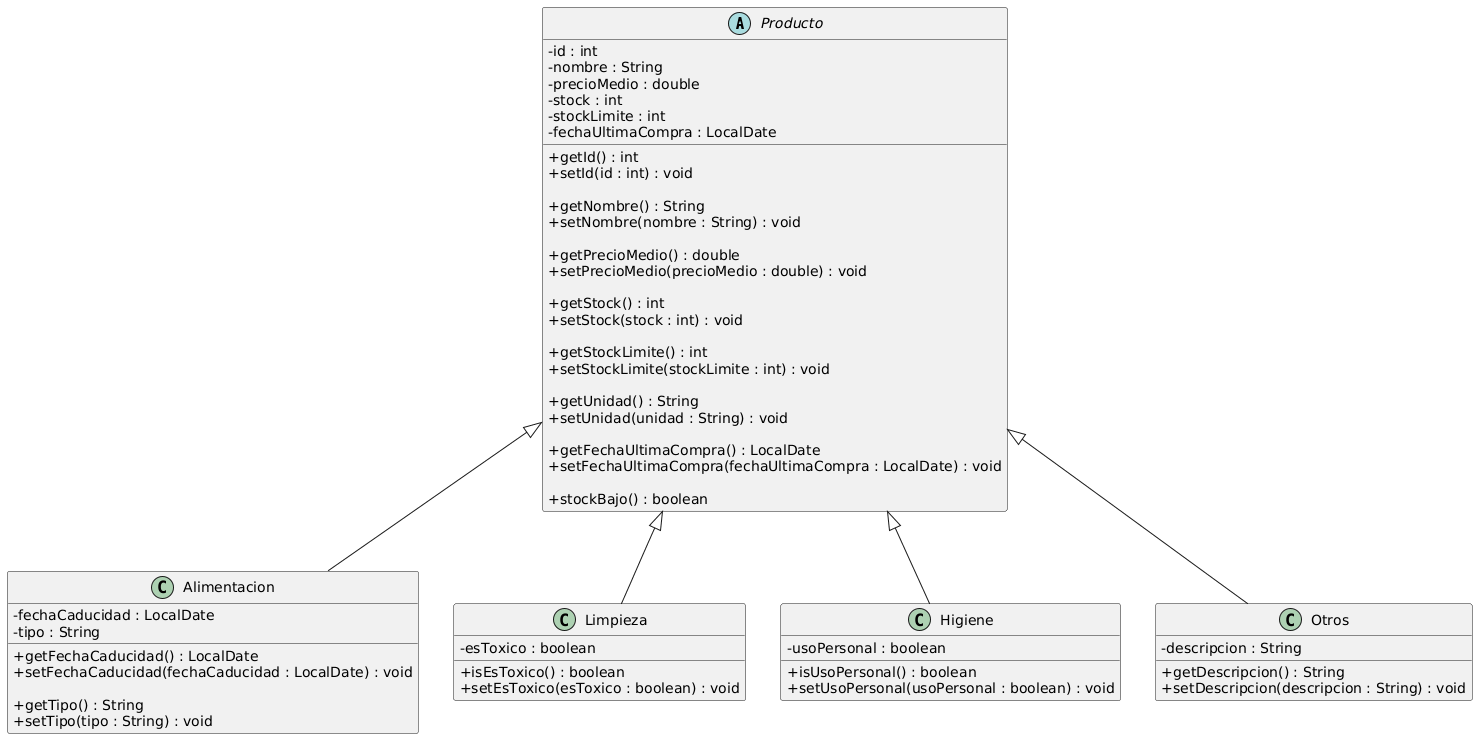

The diagram above was rendered by PlantUML. Its source (embedded in the PNG):
@startuml
skinparam classAttributeIconSize 0

' =========================
' Clase padre
' =========================
abstract class Producto {
    - id : int
    - nombre : String
    - precioMedio : double
    - stock : int
    - stockLimite : int
    - fechaUltimaCompra : LocalDate

    + getId() : int
    + setId(id : int) : void

    + getNombre() : String
    + setNombre(nombre : String) : void

    + getPrecioMedio() : double
    + setPrecioMedio(precioMedio : double) : void

    + getStock() : int
    + setStock(stock : int) : void

    + getStockLimite() : int
    + setStockLimite(stockLimite : int) : void

    + getUnidad() : String
    + setUnidad(unidad : String) : void

    + getFechaUltimaCompra() : LocalDate
    + setFechaUltimaCompra(fechaUltimaCompra : LocalDate) : void

    + stockBajo() : boolean
}

' =========================
' Clases hijas
' =========================
class Alimentacion {
    - fechaCaducidad : LocalDate
    - tipo : String

    + getFechaCaducidad() : LocalDate
    + setFechaCaducidad(fechaCaducidad : LocalDate) : void

    + getTipo() : String
    + setTipo(tipo : String) : void
}

class Limpieza {
    - esToxico : boolean

    + isEsToxico() : boolean
    + setEsToxico(esToxico : boolean) : void
}

class Higiene {
    - usoPersonal : boolean

    + isUsoPersonal() : boolean
    + setUsoPersonal(usoPersonal : boolean) : void
}

class Otros {
    - descripcion : String

    + getDescripcion() : String
    + setDescripcion(descripcion : String) : void
}

' =========================
' Herencia
' =========================
Producto <|-- Alimentacion
Producto <|-- Limpieza
Producto <|-- Higiene
Producto <|-- Otros
@enduml